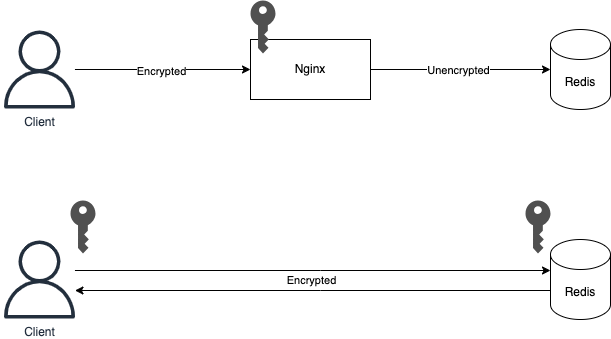

The diagram above was exported from draw.io. Its source (the exported page's mxGraphModel, read from the mxfile embedded in the PNG):
<mxGraphModel dx="1324" dy="828" grid="1" gridSize="10" guides="1" tooltips="1" connect="1" arrows="1" fold="1" page="1" pageScale="1" pageWidth="850" pageHeight="1100" math="0" shadow="0">
  <root>
    <mxCell id="0" />
    <mxCell id="1" parent="0" />
    <mxCell id="Pz_QRyfA-txVa3GitY72-6" style="rounded=0;orthogonalLoop=1;jettySize=auto;html=1;" edge="1" parent="1" source="Pz_QRyfA-txVa3GitY72-3" target="Pz_QRyfA-txVa3GitY72-4">
      <mxGeometry relative="1" as="geometry" />
    </mxCell>
    <mxCell id="Pz_QRyfA-txVa3GitY72-10" value="Encrypted" style="edgeLabel;html=1;align=center;verticalAlign=middle;resizable=0;points=[];" vertex="1" connectable="0" parent="Pz_QRyfA-txVa3GitY72-6">
      <mxGeometry x="-0.0161" y="-1" relative="1" as="geometry">
        <mxPoint as="offset" />
      </mxGeometry>
    </mxCell>
    <mxCell id="Pz_QRyfA-txVa3GitY72-3" value="Client" style="sketch=0;outlineConnect=0;fontColor=#232F3E;gradientColor=none;fillColor=#232F3D;strokeColor=none;dashed=0;verticalLabelPosition=bottom;verticalAlign=top;align=center;html=1;fontSize=12;fontStyle=0;aspect=fixed;pointerEvents=1;shape=mxgraph.aws4.user;" vertex="1" parent="1">
      <mxGeometry x="70" y="370" width="78" height="78" as="geometry" />
    </mxCell>
    <mxCell id="Pz_QRyfA-txVa3GitY72-8" style="rounded=0;orthogonalLoop=1;jettySize=auto;html=1;" edge="1" parent="1" source="Pz_QRyfA-txVa3GitY72-4" target="Pz_QRyfA-txVa3GitY72-5">
      <mxGeometry relative="1" as="geometry" />
    </mxCell>
    <mxCell id="Pz_QRyfA-txVa3GitY72-9" value="Unencrypted" style="edgeLabel;html=1;align=center;verticalAlign=middle;resizable=0;points=[];" vertex="1" connectable="0" parent="Pz_QRyfA-txVa3GitY72-8">
      <mxGeometry x="-0.033" relative="1" as="geometry">
        <mxPoint as="offset" />
      </mxGeometry>
    </mxCell>
    <mxCell id="Pz_QRyfA-txVa3GitY72-4" value="Nginx" style="rounded=0;whiteSpace=wrap;html=1;" vertex="1" parent="1">
      <mxGeometry x="320" y="379" width="120" height="60" as="geometry" />
    </mxCell>
    <mxCell id="Pz_QRyfA-txVa3GitY72-5" value="Redis" style="shape=cylinder3;whiteSpace=wrap;html=1;boundedLbl=1;backgroundOutline=1;size=15;" vertex="1" parent="1">
      <mxGeometry x="620" y="369" width="60" height="80" as="geometry" />
    </mxCell>
    <mxCell id="Pz_QRyfA-txVa3GitY72-13" style="edgeStyle=orthogonalEdgeStyle;rounded=0;orthogonalLoop=1;jettySize=auto;html=1;" edge="1" parent="1" source="Pz_QRyfA-txVa3GitY72-11" target="Pz_QRyfA-txVa3GitY72-12">
      <mxGeometry relative="1" as="geometry">
        <Array as="points">
          <mxPoint x="390" y="610" />
          <mxPoint x="390" y="610" />
        </Array>
      </mxGeometry>
    </mxCell>
    <mxCell id="Pz_QRyfA-txVa3GitY72-15" value="Encrypted" style="edgeLabel;html=1;align=center;verticalAlign=middle;resizable=0;points=[];" vertex="1" connectable="0" parent="Pz_QRyfA-txVa3GitY72-13">
      <mxGeometry x="-0.0136" y="-2" relative="1" as="geometry">
        <mxPoint x="1" y="7" as="offset" />
      </mxGeometry>
    </mxCell>
    <mxCell id="Pz_QRyfA-txVa3GitY72-11" value="Client" style="sketch=0;outlineConnect=0;fontColor=#232F3E;gradientColor=none;fillColor=#232F3D;strokeColor=none;dashed=0;verticalLabelPosition=bottom;verticalAlign=top;align=center;html=1;fontSize=12;fontStyle=0;aspect=fixed;pointerEvents=1;shape=mxgraph.aws4.user;strokeWidth=1;spacing=2;" vertex="1" parent="1">
      <mxGeometry x="70" y="580" width="78" height="78" as="geometry" />
    </mxCell>
    <mxCell id="Pz_QRyfA-txVa3GitY72-14" style="edgeStyle=orthogonalEdgeStyle;rounded=0;orthogonalLoop=1;jettySize=auto;html=1;" edge="1" parent="1" source="Pz_QRyfA-txVa3GitY72-12" target="Pz_QRyfA-txVa3GitY72-11">
      <mxGeometry relative="1" as="geometry">
        <Array as="points">
          <mxPoint x="390" y="630" />
          <mxPoint x="390" y="630" />
        </Array>
      </mxGeometry>
    </mxCell>
    <mxCell id="Pz_QRyfA-txVa3GitY72-12" value="Redis" style="shape=cylinder3;whiteSpace=wrap;html=1;boundedLbl=1;backgroundOutline=1;size=15;" vertex="1" parent="1">
      <mxGeometry x="620" y="579" width="60" height="80" as="geometry" />
    </mxCell>
    <mxCell id="Pz_QRyfA-txVa3GitY72-16" value="" style="sketch=0;pointerEvents=1;shadow=0;dashed=0;html=1;strokeColor=none;fillColor=#505050;labelPosition=center;verticalLabelPosition=bottom;verticalAlign=top;outlineConnect=0;align=center;shape=mxgraph.office.security.key_permissions;" vertex="1" parent="1">
      <mxGeometry x="320" y="340" width="25" height="53" as="geometry" />
    </mxCell>
    <mxCell id="Pz_QRyfA-txVa3GitY72-17" value="" style="sketch=0;pointerEvents=1;shadow=0;dashed=0;html=1;strokeColor=none;fillColor=#505050;labelPosition=center;verticalLabelPosition=bottom;verticalAlign=top;outlineConnect=0;align=center;shape=mxgraph.office.security.key_permissions;" vertex="1" parent="1">
      <mxGeometry x="140" y="540" width="25" height="53" as="geometry" />
    </mxCell>
    <mxCell id="Pz_QRyfA-txVa3GitY72-18" value="" style="sketch=0;pointerEvents=1;shadow=0;dashed=0;html=1;strokeColor=none;fillColor=#505050;labelPosition=center;verticalLabelPosition=bottom;verticalAlign=top;outlineConnect=0;align=center;shape=mxgraph.office.security.key_permissions;" vertex="1" parent="1">
      <mxGeometry x="595" y="540" width="25" height="53" as="geometry" />
    </mxCell>
  </root>
</mxGraphModel>